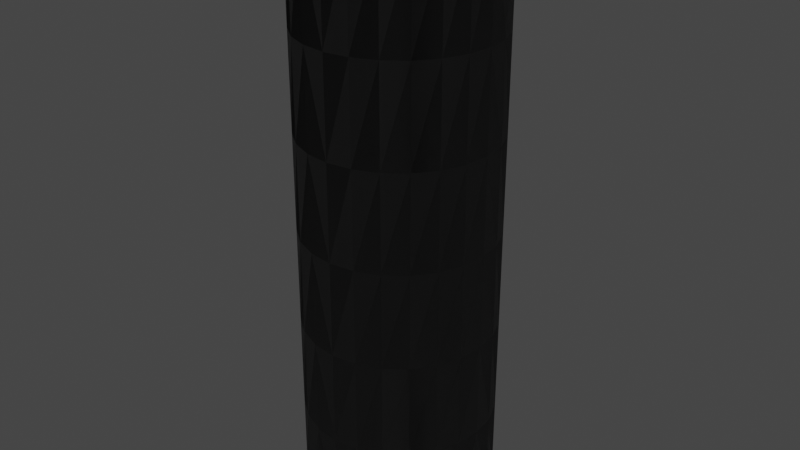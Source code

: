 # Source: TANK-3-0.blend  (saved by Blender 2.83.19; exported with 4.5.12 LTS)
import bpy
from mathutils import Matrix  # noqa: F401  (used for matrix-valued properties, if any)

bpy.ops.wm.read_factory_settings(use_empty=True)
scene = bpy.context.scene
scene.name = 'Scene'

# ---- collections
col_collection = bpy.data.collections.new('Collection'); scene.collection.children.link(col_collection)

# ---- images (referenced by path relative to the original .blend; pixels are not part of the script)
import os
ASSET_DIR = os.environ.get("B2B_ASSET_DIR", "")  # directory of the original .blend (textures are referenced by path, not embedded)
HERE = os.path.dirname(os.path.abspath(__file__))  # packed textures are extracted next to this script under _unpacked/

def load_image(name, relpath, width, height, colorspace="sRGB"):
    """Load a texture the original file referenced (path relative to the .blend, or extracted next to this script)."""
    p = next((c for c in (os.path.join(HERE, relpath), os.path.join(ASSET_DIR, relpath)) if relpath and os.path.exists(c)), "")
    if p:
        img = bpy.data.images.load(p, check_existing=True)
        img.name = name
    else:  # same state as the original file: an image datablock whose file is absent (Cycles renders it pink)
        img = bpy.data.images.new(name, width, height)
        img.source = "FILE"
        img.filepath = "//" + (relpath or name)
    img.colorspace_settings.name = colorspace
    return img
img_sc_tanks_sls_diff = load_image('SC-TANKS-SLS-DIFF', 'SC-TANKS-SLS-DIFF.dds', 1024, 1024, 'sRGB')
img_sc_tanks_sls_nrm = load_image('SC-TANKS-SLS-NRM', 'SC-TANKS-SLS-NRM.dds', 1024, 1024, 'Non-Color')

# ---- materials (node trees are filled in below, after node groups)
mat_sc_tank_mat = bpy.data.materials.new('SC-TANK-Mat')
mat_sc_tank_mat.use_transparent_shadow = False

# ---- node groups
ng_color4 = bpy.data.node_groups.new('Color4', 'ShaderNodeTree')
_s = ng_color4.interface.new_socket(name='Color', in_out='OUTPUT', socket_type='NodeSocketColor')
_s = ng_color4.interface.new_socket(name='Alpha', in_out='OUTPUT', socket_type='NodeSocketFloat')
_s = ng_color4.interface.new_socket(name='Color', in_out='INPUT', socket_type='NodeSocketColor')
_s = ng_color4.interface.new_socket(name='Alpha', in_out='INPUT', socket_type='NodeSocketFloat')
_s.min_value = 0.0
_s.max_value = 1.0
_N = ng_color4.nodes; _L = ng_color4.links
n0 = _N.new('NodeGroupInput'); n0.name = 'Group Input'; n0.location = (-403, 18)
n1 = _N.new('NodeGroupOutput'); n1.name = 'Group Output'; n1.location = (154, 24)
_L.new(n0.outputs[1], n1.inputs[1])
_L.new(n0.outputs[0], n1.inputs[0])
n1.is_active_output = True
ng_maincolor = bpy.data.node_groups.new('MainColor', 'ShaderNodeTree')
_s = ng_maincolor.interface.new_socket(name='Color', in_out='OUTPUT', socket_type='NodeSocketColor')
_s = ng_maincolor.interface.new_socket(name='Alpha', in_out='OUTPUT', socket_type='NodeSocketFloat')
_s = ng_maincolor.interface.new_socket(name='VColor', in_out='INPUT', socket_type='NodeSocketColor')
_s = ng_maincolor.interface.new_socket(name='VAlpha', in_out='INPUT', socket_type='NodeSocketFloat')
_s.min_value = -1e+04
_s.max_value = 1e+04
_s = ng_maincolor.interface.new_socket(name='CColor', in_out='INPUT', socket_type='NodeSocketColor')
_s = ng_maincolor.interface.new_socket(name='CAlpha', in_out='INPUT', socket_type='NodeSocketFloat')
_s.min_value = 0.0
_s.max_value = 1.0
_s = ng_maincolor.interface.new_socket(name='TColor', in_out='INPUT', socket_type='NodeSocketColor')
_s = ng_maincolor.interface.new_socket(name='TAlpha', in_out='INPUT', socket_type='NodeSocketFloat')
_s.min_value = 0.0
_s.max_value = 1.0
_N = ng_maincolor.nodes; _L = ng_maincolor.links
n0 = _N.new('NodeGroupInput'); n0.name = 'Group Input'; n0.location = (-284, 35)
n1 = _N.new('NodeGroupOutput'); n1.name = 'Group Output'; n1.location = (332, -19)
n2 = _N.new('ShaderNodeMix'); n2.name = 'VC*CC*TC'; n2.location = (127, -33)
n2.label = 'VC*CC*TC'
n2.hide = True
n2.data_type = 'RGBA'
n2.blend_type = 'MULTIPLY'
n2.inputs[0].default_value = 1.0
n3 = _N.new('ShaderNodeMix'); n3.name = 'VC*CC'; n3.location = (-44, 33)
n3.label = 'VC*CC'
n3.hide = True
n3.data_type = 'RGBA'
n3.blend_type = 'MULTIPLY'
n3.inputs[0].default_value = 1.0
n4 = _N.new('ShaderNodeMath'); n4.name = 'VA*CA'; n4.location = (-59, -19)
n4.label = 'VA*CA'
n4.hide = True
n4.operation = 'MULTIPLY'
n4.inputs[2].default_value = 0.0
n5 = _N.new('ShaderNodeMath'); n5.name = 'VA*CA*TA'; n5.location = (130, -79)
n5.label = 'VA*CA*TA'
n5.hide = True
n5.operation = 'MULTIPLY'
n5.inputs[2].default_value = 0.0
_L.new(n0.outputs[2], n3.inputs[7])
_L.new(n0.outputs[4], n2.inputs[7])
_L.new(n2.outputs[2], n1.inputs[0])
_L.new(n3.outputs[2], n2.inputs[6])
_L.new(n0.outputs[0], n3.inputs[6])
_L.new(n0.outputs[1], n4.inputs[0])
_L.new(n0.outputs[3], n4.inputs[1])
_L.new(n4.outputs[0], n5.inputs[0])
_L.new(n0.outputs[5], n5.inputs[1])
_L.new(n5.outputs[0], n1.inputs[1])
n1.is_active_output = True
ng_standardshader = bpy.data.node_groups.new('StandardShader', 'ShaderNodeTree')
_s = ng_standardshader.interface.new_socket(name='BSDF', in_out='OUTPUT', socket_type='NodeSocketShader')
_s = ng_standardshader.interface.new_socket(name='BaseColor', in_out='INPUT', socket_type='NodeSocketColor')
_s = ng_standardshader.interface.new_socket(name='Shininess', in_out='INPUT', socket_type='NodeSocketFloat')
_s.min_value = -1e+04
_s.max_value = 1e+04
_s = ng_standardshader.interface.new_socket(name='Gloss', in_out='INPUT', socket_type='NodeSocketFloat')
_s.min_value = -1e+04
_s.max_value = 1e+04
_s = ng_standardshader.interface.new_socket(name='Emission', in_out='INPUT', socket_type='NodeSocketColor')
_s = ng_standardshader.interface.new_socket(name='Alpha', in_out='INPUT', socket_type='NodeSocketFloat')
_s.min_value = 0.0
_s.max_value = 1.0
_s = ng_standardshader.interface.new_socket(name='NormalColor', in_out='INPUT', socket_type='NodeSocketColor')
_N = ng_standardshader.nodes; _L = ng_standardshader.links
n0 = _N.new('NodeGroupOutput'); n0.name = 'Group Output'; n0.location = (555, 248)
n1 = _N.new('NodeGroupInput'); n1.name = 'Group Input'; n1.location = (-444, 74)
n2 = _N.new('ShaderNodeNormalMap'); n2.name = 'Normal Map'; n2.location = (-96, -256)
n2.hide = True
n3 = _N.new('ShaderNodeBsdfPrincipled'); n3.name = 'Principled BSDF'; n3.location = (226, 256)
n3.distribution = 'GGX'
n3.subsurface_method = 'BURLEY'
n3.inputs[3].default_value = 1.45
n3.inputs[28].default_value = 1.0
n4 = _N.new('ShaderNodeMath'); n4.name = 'Roughness'; n4.location = (-4, -2)
n4.label = 'Roughness'
n4.hide = True
n4.operation = 'SQRT'
n4.inputs[2].default_value = 0.0
n5 = _N.new('ShaderNodeMath'); n5.name = 'SpecularConv'; n5.location = (-120, 39)
n5.label = 'SpecularConv'
n5.hide = True
n5.operation = 'SQRT'
n5.inputs[2].default_value = 0.0
n6 = _N.new('ShaderNodeMath'); n6.name = 'Gloss2Rough'; n6.location = (-176, -1)
n6.label = 'Gloss2Rough'
n6.hide = True
n6.operation = 'SUBTRACT'
n6.inputs[0].default_value = 1.0
n6.inputs[2].default_value = 0.0
_L.new(n3.outputs[0], n0.inputs[0])
_L.new(n5.outputs[0], n3.inputs[13])
_L.new(n1.outputs[3], n3.inputs[27])
_L.new(n4.outputs[0], n3.inputs[2])
_L.new(n1.outputs[0], n3.inputs[0])
_L.new(n1.outputs[4], n3.inputs[4])
_L.new(n2.outputs[0], n3.inputs[5])
_L.new(n1.outputs[1], n5.inputs[0])
_L.new(n1.outputs[5], n2.inputs[1])
_L.new(n6.outputs[0], n4.inputs[0])
_L.new(n1.outputs[2], n6.inputs[1])
n0.is_active_output = True
ng_dxtnormal = bpy.data.node_groups.new('dxtNormal', 'ShaderNodeTree')
_s = ng_dxtnormal.interface.new_socket(name='Color', in_out='OUTPUT', socket_type='NodeSocketColor')
_s = ng_dxtnormal.interface.new_socket(name='RGB', in_out='INPUT', socket_type='NodeSocketColor')
_s = ng_dxtnormal.interface.new_socket(name='Alpha', in_out='INPUT', socket_type='NodeSocketFloat')
_s.min_value = -1e+04
_s.max_value = 1e+04
_N = ng_dxtnormal.nodes; _L = ng_dxtnormal.links
n0 = _N.new('NodeReroute'); n0.name = 'Reroute'; n0.location = (396, 44)
n0.width = 100
n0.socket_idname = 'NodeSocketFloat'
n1 = _N.new('NodeReroute'); n1.name = 'Reroute.002'; n1.location = (378, 56)
n1.width = 100
n1.socket_idname = 'NodeSocketFloat'
n2 = _N.new('NodeReroute'); n2.name = 'Reroute.001'; n2.location = (376, 13)
n2.width = 100
n2.socket_idname = 'NodeSocketFloat'
n3 = _N.new('NodeGroupInput'); n3.name = 'dxtNormalInput'; n3.location = (36, 79)
n3.label = 'dxtNormalInput'
n4 = _N.new('NodeGroupOutput'); n4.name = 'dxtNormalOutput'; n4.location = (1779, 73)
n4.label = 'dxtNormalOutput'
n5 = _N.new('ShaderNodeSeparateColor'); n5.name = 'dxtNormal.separateRGB'; n5.location = (215, 54)
n5.label = 'separateRGB'
n5.width = 125
n5.hide = True
n6 = _N.new('ShaderNodeVectorMath'); n6.name = 'mul2'; n6.location = (611, 34)
n6.label = '*2'
n6.hide = True
n6.operation = 'SCALE'
n6.inputs[3].default_value = 2.0
n7 = _N.new('ShaderNodeCombineXYZ'); n7.name = 'Combine XYZ'; n7.location = (446, 34)
n7.hide = True
n8 = _N.new('ShaderNodeVectorMath'); n8.name = 'xy_dot_xy'; n8.location = (941, 34)
n8.label = 'xy . xy'
n8.hide = True
n8.operation = 'DOT_PRODUCT'
n9 = _N.new('ShaderNodeMath'); n9.name = 'subXY'; n9.location = (1106, 34)
n9.label = 'Z^2'
n9.hide = True
n9.operation = 'SUBTRACT'
n9.use_clamp = True
n9.inputs[0].default_value = 1.0
n9.inputs[2].default_value = 0.0
n10 = _N.new('ShaderNodeMath'); n10.name = 'sqrtZ2'; n10.location = (1271, 34)
n10.label = 'Z = sqrt(1-X^2-Y^2)'
n10.hide = True
n10.operation = 'SQRT'
n10.inputs[2].default_value = 0.0
n11 = _N.new('ShaderNodeCombineColor'); n11.name = 'Combine RGB'; n11.location = (1593, 53)
n11.hide = True
n12 = _N.new('ShaderNodeMath'); n12.name = 'zToBlue'; n12.location = (1436, 34)
n12.label = 'Z to Blue'
n12.hide = True
n12.operation = 'MULTIPLY_ADD'
n13 = _N.new('ShaderNodeVectorMath'); n13.name = 'sub1'; n13.location = (776, 34)
n13.label = '-1'
n13.hide = True
n13.operation = 'SUBTRACT'
n13.inputs[1].default_value = (1.0, 1.0, 0.0)
_L.new(n3.outputs[0], n5.inputs[0])
_L.new(n5.outputs[1], n0.inputs[0])
_L.new(n3.outputs[1], n2.inputs[0])
_L.new(n2.outputs[0], n1.inputs[0])
_L.new(n1.outputs[0], n11.inputs[0])
_L.new(n11.outputs[0], n4.inputs[0])
_L.new(n7.outputs[0], n6.inputs[0])
_L.new(n6.outputs[0], n13.inputs[0])
_L.new(n9.outputs[0], n10.inputs[0])
_L.new(n10.outputs[0], n12.inputs[0])
_L.new(n12.outputs[0], n11.inputs[2])
_L.new(n0.outputs[0], n7.inputs[1])
_L.new(n2.outputs[0], n7.inputs[0])
_L.new(n0.outputs[0], n11.inputs[1])
_L.new(n13.outputs[0], n8.inputs[0])
_L.new(n13.outputs[0], n8.inputs[1])
_L.new(n8.outputs[1], n9.inputs[1])
n4.is_active_output = True
ng_auto_smooth = bpy.data.node_groups.new('Auto Smooth', 'GeometryNodeTree')
_s = ng_auto_smooth.interface.new_socket(name='Geometry', in_out='OUTPUT', socket_type='NodeSocketGeometry')
_s = ng_auto_smooth.interface.new_socket(name='Geometry', in_out='INPUT', socket_type='NodeSocketGeometry')
_s = ng_auto_smooth.interface.new_socket(name='Angle', in_out='INPUT', socket_type='NodeSocketFloat')
_s.subtype = 'ANGLE'
_s.min_value = 0.0
_s.max_value = 3.142
ng_auto_smooth.is_modifier = True
_N = ng_auto_smooth.nodes; _L = ng_auto_smooth.links
n0 = _N.new('NodeGroupOutput'); n0.name = 'Group Output'; n0.location = (480, -100)
n1 = _N.new('NodeGroupInput'); n1.name = 'Group Input'; n1.location = (-420, -300)
n2 = _N.new('NodeGroupInput'); n2.name = 'Group Input.001'; n2.location = (-60, -100)
n3 = _N.new('GeometryNodeSetShadeSmooth'); n3.name = 'Set Shade Smooth'; n3.location = (120, -100)
n3.domain = 'EDGE'
n4 = _N.new('GeometryNodeSetShadeSmooth'); n4.name = 'Set Shade Smooth.001'; n4.location = (300, -100)
n5 = _N.new('GeometryNodeInputMeshEdgeAngle'); n5.name = 'Edge Angle'; n5.location = (-420, -220)
n6 = _N.new('GeometryNodeInputEdgeSmooth'); n6.name = 'Is Edge Smooth'; n6.location = (-60, -160)
n7 = _N.new('GeometryNodeInputShadeSmooth'); n7.name = 'Is Face Smooth'; n7.location = (-240, -340)
n8 = _N.new('FunctionNodeBooleanMath'); n8.name = 'Boolean Math'; n8.location = (-60, -220)
n9 = _N.new('FunctionNodeCompare'); n9.name = 'Compare'; n9.location = (-240, -180)
n9.operation = 'LESS_EQUAL'
_L.new(n5.outputs[0], n9.inputs[0])
_L.new(n4.outputs[0], n0.inputs[0])
_L.new(n1.outputs[1], n9.inputs[1])
_L.new(n9.outputs[0], n8.inputs[0])
_L.new(n7.outputs[0], n8.inputs[1])
_L.new(n2.outputs[0], n3.inputs[0])
_L.new(n6.outputs[0], n3.inputs[1])
_L.new(n3.outputs[0], n4.inputs[0])
_L.new(n8.outputs[0], n3.inputs[2])
n0.is_active_output = True

# ---- material node trees
mat_sc_tank_mat.use_nodes = True; mat_sc_tank_mat.node_tree.nodes.clear()
_N = mat_sc_tank_mat.node_tree.nodes; _L = mat_sc_tank_mat.node_tree.links
n0 = _N.new('ShaderNodeVertexColor'); n0.name = 'Vertex Color'; n0.location = (-88, -138)
n0.hide = True
n1 = _N.new('ShaderNodeTexImage'); n1.name = '_MainTex'; n1.location = (-200, -238)
n1.label = '_MainTex'
n1.hide = True
n1.image = img_sc_tanks_sls_diff
n2 = _N.new('ShaderNodeTexImage'); n2.name = '_BumpMap'; n2.location = (-188, -311)
n2.label = '_BumpMap'
n2.hide = True
n2.image = img_sc_tanks_sls_nrm
n3 = _N.new('ShaderNodeUVMap'); n3.name = 'UV Map'; n3.location = (-398, -256)
n4 = _N.new('ShaderNodeOutputMaterial'); n4.name = 'Material Output'; n4.location = (730, -26)
n5 = _N.new('ShaderNodeGroup'); n5.name = '_Color'; n5.location = (-87, -190)
n5.label = '_Color'
n5.hide = True
n5.node_tree = ng_color4
n5.inputs[0].default_value = (1.0, 1.0, 1.0, 1.0)
n5.inputs[1].default_value = 1.0
n6 = _N.new('ShaderNodeGroup'); n6.name = 'MainColor'; n6.location = (104, -41)
n6.node_tree = ng_maincolor
n7 = _N.new('ShaderNodeGroup'); n7.name = 'StandardShader'; n7.location = (489, -47)
n7.node_tree = ng_standardshader
n7.inputs[3].default_value = (0.0, 0.0, 0.0, 1.0)
n8 = _N.new('ShaderNodeValue'); n8.name = '_Shininess'; n8.location = (289, -30)
n8.label = '_Shininess'
n8.hide = True
n8.outputs[0].default_value = 0.4
n9 = _N.new('ShaderNodeGroup'); n9.name = 'dxtNormal'; n9.location = (104, -318)
n9.hide = True
n9.node_tree = ng_dxtnormal
n10 = _N.new('ShaderNodeValue'); n10.name = '_Opacity'; n10.location = (277, -211)
n10.label = '_Opacity'
n10.hide = True
n10.outputs[0].default_value = 1.0
_L.new(n2.outputs[0], n9.inputs[0])
_L.new(n2.outputs[1], n9.inputs[1])
_L.new(n5.outputs[0], n6.inputs[2])
_L.new(n5.outputs[1], n6.inputs[3])
_L.new(n6.outputs[0], n7.inputs[0])
_L.new(n6.outputs[1], n7.inputs[2])
_L.new(n3.outputs[0], n1.inputs[0])
_L.new(n1.outputs[0], n6.inputs[4])
_L.new(n1.outputs[1], n6.inputs[5])
_L.new(n7.outputs[0], n4.inputs[0])
_L.new(n3.outputs[0], n2.inputs[0])
_L.new(n9.outputs[0], n7.inputs[5])
_L.new(n0.outputs[0], n6.inputs[0])
_L.new(n0.outputs[1], n6.inputs[1])
_L.new(n10.outputs[0], n7.inputs[4])
_L.new(n8.outputs[0], n7.inputs[1])
n4.is_active_output = True

# ---- world
world_world = bpy.data.worlds.new('World'); scene.world = world_world
world_world.use_nodes = True; world_world.node_tree.nodes.clear()
_N = world_world.node_tree.nodes; _L = world_world.node_tree.links
n0 = _N.new('ShaderNodeOutputWorld'); n0.name = 'World Output'; n0.location = (300, 300)
n1 = _N.new('ShaderNodeBackground'); n1.name = 'Background'; n1.location = (10, 300)
n1.inputs[0].default_value = (0.05088, 0.05088, 0.05088, 1.0)
_L.new(n1.outputs[0], n0.inputs[0])
n0.is_active_output = True
world_world.color = (0.05088, 0.05088, 0.05088)
world_world.use_sun_shadow = False
world_world.sun_shadow_jitter_overblur = 0.0

# ---- meshes
me_tank_3_0 = bpy.data.meshes.new('TANK-3-0')
me_tank_3_0.from_pydata([(-1.25, -2.165, -7.5), (-0.6471, -2.415, -5.0), (-0.6471, -2.415, -7.5), (-1.25, -2.165, -5.0), (-1.768, -1.768, -7.5), (-1.768, -1.768, -5.0), (-2.165, -1.25, -5.0), (-2.165, -1.25, -7.5), (-2.415, -0.647, -5.0), (-2.415, -0.647, -7.5), (-1.232e-06, -2.5, -7.5), (-2.5, 9.629e-07, -7.5), (-2.5, 6.27e-07, -5.0), (-2.415, 0.647, -7.5), (-2.415, 0.647, -5.0), (-2.165, 1.25, -7.5), (-2.165, 1.25, -5.0), (-1.768, 1.768, -7.5), (-1.768, 1.768, -5.0), (-1.25, 2.165, -7.5), (-1.25, 2.165, -5.0), (-0.647, 2.415, -7.5), (-0.647, 2.415, -5.0), (-2.78e-07, 2.5, -7.5), (2.415, -0.647, -7.5), (2.5, 1.124e-06, -5.0), (2.5, 9.281e-09, -7.5), (2.415, -0.647, -5.0), (2.165, -1.25, -7.5), (2.165, -1.25, -5.0), (1.768, -1.768, -7.5), (1.768, -1.768, -5.0), (1.25, -2.165, -7.5), (1.25, -2.165, -5.0), (0.647, -2.415, -7.5), (0.647, -2.415, -5.0), (-7.549e-07, -2.5, -5.0), (-1.232e-06, -2.5, -7.5), (2.415, 0.647, -7.5), (2.165, 1.25, -7.5), (2.165, 1.25, -5.0), (1.768, 1.768, -7.5), (1.768, 1.768, -5.0), (1.25, 2.165, -5.0), (1.25, 2.165, -7.5), (0.647, 2.415, -5.0), (0.647, 2.415, -7.5), (-2.78e-07, 2.5, -7.5), (-0.6471, -2.415, -2.5), (-1.25, -2.165, -2.5), (-1.768, -1.768, -2.5), (-2.165, -1.25, -2.5), (-2.415, -0.647, -2.5), (-7.549e-07, -2.5, -2.5), (-2.5, 6.27e-07, -2.5), (-2.415, 0.647, -2.5), (-2.165, 1.25, -2.5), (-1.768, 1.768, -2.5), (-1.25, 2.165, -2.5), (-0.647, 2.415, -2.5), (-2.78e-07, 2.5, -5.0), (2.5, 1.124e-06, -2.5), (2.415, -0.647, -2.5), (2.165, -1.25, -2.5), (1.768, -1.768, -2.5), (1.25, -2.165, -2.5), (0.647, -2.415, -2.5), (2.415, 0.647, -5.0), (2.165, 1.25, -2.5), (1.768, 1.768, -2.5), (1.25, 2.165, -2.5), (0.647, 2.415, -2.5), (-0.6471, -2.415, -3.338e-06), (-1.25, -2.165, -2.861e-06), (-1.768, -1.768, -2.861e-06), (-2.165, -1.25, -2.861e-06), (-2.415, -0.647, -2.861e-06), (-2.5, 6.27e-07, -2.861e-06), (-2.415, 0.647, -2.384e-06), (-2.165, 1.25, -2.384e-06), (-1.768, 1.768, -2.384e-06), (-1.25, 2.165, -2.384e-06), (-0.647, 2.415, -2.384e-06), (-2.78e-07, 2.5, -2.5), (2.5, 1.124e-06, -2.861e-06), (2.415, -0.647, -2.861e-06), (2.165, -1.25, -2.861e-06), (1.768, -1.768, -2.861e-06), (1.25, -2.165, -2.861e-06), (0.647, -2.415, -3.338e-06), (-7.549e-07, -2.5, -3.338e-06), (2.415, 0.647, -2.5), (2.165, 1.25, -2.384e-06), (1.768, 1.768, -2.384e-06), (1.25, 2.165, -2.384e-06), (0.647, 2.415, -2.384e-06), (-0.6471, -2.415, 2.5), (-1.25, -2.165, 2.5), (-1.768, -1.768, 2.5), (-2.165, -1.25, 2.5), (-2.415, -0.647, 2.5), (-7.549e-07, -2.5, 2.5), (-2.5, 6.27e-07, 2.5), (-2.415, 0.647, 2.5), (-2.165, 1.25, 2.5), (-1.768, 1.768, 2.5), (-1.25, 2.165, 2.5), (-0.647, 2.415, 2.5), (-2.78e-07, 2.5, 0.0), (2.5, 1.124e-06, 2.5), (2.415, -0.647, 2.5), (2.165, -1.25, 2.5), (1.768, -1.768, 2.5), (1.25, -2.165, 2.5), (0.647, -2.415, 2.5), (2.415, 0.647, -4.768e-07), (2.165, 1.25, 2.5), (1.768, 1.768, 2.5), (1.25, 2.165, 2.5), (0.647, 2.415, 2.5), (-0.6471, -2.415, 5.0), (-1.25, -2.165, 5.0), (-1.768, -1.768, 5.0), (-2.165, -1.25, 5.0), (-2.415, -0.647, 5.0), (-2.5, 6.27e-07, 5.0), (-2.415, 0.647, 5.0), (-2.165, 1.25, 5.0), (-1.768, 1.768, 5.0), (-1.25, 2.165, 5.0), (-0.647, 2.415, 5.0), (-2.78e-07, 2.5, 2.5), (2.5, 1.124e-06, 5.0), (2.415, -0.647, 5.0), (2.165, -1.25, 5.0), (1.768, -1.768, 5.0), (1.25, -2.165, 5.0), (0.647, -2.415, 5.0), (-7.549e-07, -2.5, 5.0), (2.415, 0.647, 2.5), (2.165, 1.25, 5.0), (1.768, 1.768, 5.0), (1.25, 2.165, 5.0), (0.647, 2.415, 5.0), (-0.6471, -2.415, 7.5), (-1.25, -2.165, 7.5), (-1.768, -1.768, 7.5), (-2.165, -1.25, 7.5), (-2.415, -0.647, 7.5), (-7.549e-07, -2.5, 7.5), (-2.5, 6.27e-07, 7.5), (-2.415, 0.647, 7.5), (-2.165, 1.25, 7.5), (-1.768, 1.768, 7.5), (-1.25, 2.165, 7.5), (-0.647, 2.415, 7.5), (1.988e-07, 2.5, 7.5), (-2.78e-07, 2.5, 5.0), (2.5, 1.124e-06, 7.5), (2.415, -0.647, 7.5), (2.165, -1.25, 7.5), (1.768, -1.768, 7.5), (1.25, -2.165, 7.5), (0.647, -2.415, 7.5), (-7.549e-07, -2.5, 7.5), (2.415, 0.647, 7.5), (2.415, 0.647, 5.0), (2.165, 1.25, 7.5), (1.768, 1.768, 7.5), (1.25, 2.165, 7.5), (0.647, 2.415, 7.5), (1.988e-07, 2.5, 7.5)], [], [(47, 60, 45, 46), (46, 45, 43, 44), (37, 34, 35, 36), (16, 18, 17, 15), (39, 40, 67, 38), (14, 16, 15, 13), (18, 20, 19, 17), (20, 22, 21, 19), (44, 43, 42, 41), (8, 12, 11, 9), (23, 21, 22, 60), (3, 5, 4, 0), (38, 67, 25, 26), (29, 31, 30, 28), (25, 27, 24, 26), (33, 35, 34, 32), (27, 29, 28, 24), (31, 33, 32, 30), (41, 42, 40, 39), (7, 4, 5, 6), (12, 14, 13, 11), (1, 3, 0, 2), (10, 36, 1, 2), (9, 7, 6, 8), (60, 83, 71, 45), (45, 71, 70, 43), (36, 35, 66, 53), (56, 57, 18, 16), (40, 68, 91, 67), (55, 56, 16, 14), (57, 58, 20, 18), (58, 59, 22, 20), (43, 70, 69, 42), (52, 54, 12, 8), (60, 22, 59, 83), (49, 50, 5, 3), (67, 91, 61, 25), (63, 64, 31, 29), (61, 62, 27, 25), (65, 66, 35, 33), (62, 63, 29, 27), (64, 65, 33, 31), (42, 69, 68, 40), (6, 5, 50, 51), (54, 55, 14, 12), (48, 49, 3, 1), (36, 53, 48, 1), (8, 6, 51, 52), (83, 108, 95, 71), (71, 95, 94, 70), (53, 66, 89, 90), (79, 80, 57, 56), (68, 92, 115, 91), (78, 79, 56, 55), (80, 81, 58, 57), (81, 82, 59, 58), (70, 94, 93, 69), (76, 77, 54, 52), (83, 59, 82, 108), (73, 74, 50, 49), (91, 115, 84, 61), (86, 87, 64, 63), (84, 85, 62, 61), (88, 89, 66, 65), (85, 86, 63, 62), (87, 88, 65, 64), (69, 93, 92, 68), (51, 50, 74, 75), (77, 78, 55, 54), (72, 73, 49, 48), (53, 90, 72, 48), (52, 51, 75, 76), (108, 131, 119, 95), (95, 119, 118, 94), (90, 89, 114, 101), (104, 105, 80, 79), (92, 116, 139, 115), (103, 104, 79, 78), (105, 106, 81, 80), (106, 107, 82, 81), (94, 118, 117, 93), (100, 102, 77, 76), (108, 82, 107, 131), (97, 98, 74, 73), (115, 139, 109, 84), (111, 112, 87, 86), (109, 110, 85, 84), (113, 114, 89, 88), (110, 111, 86, 85), (112, 113, 88, 87), (93, 117, 116, 92), (75, 74, 98, 99), (102, 103, 78, 77), (96, 97, 73, 72), (90, 101, 96, 72), (76, 75, 99, 100), (131, 157, 143, 119), (119, 143, 142, 118), (101, 114, 137, 138), (127, 128, 105, 104), (116, 140, 166, 139), (126, 127, 104, 103), (128, 129, 106, 105), (129, 130, 107, 106), (118, 142, 141, 117), (124, 125, 102, 100), (131, 107, 130, 157), (121, 122, 98, 97), (139, 166, 132, 109), (134, 135, 112, 111), (132, 133, 110, 109), (136, 137, 114, 113), (133, 134, 111, 110), (135, 136, 113, 112), (117, 141, 140, 116), (99, 98, 122, 123), (125, 126, 103, 102), (120, 121, 97, 96), (101, 138, 120, 96), (100, 99, 123, 124), (157, 171, 170, 143), (143, 170, 169, 142), (138, 137, 163, 164), (152, 153, 128, 127), (140, 167, 165, 166), (151, 152, 127, 126), (153, 154, 129, 128), (154, 155, 130, 129), (142, 169, 168, 141), (148, 150, 125, 124), (157, 130, 155, 156), (145, 146, 122, 121), (166, 165, 158, 132), (160, 161, 135, 134), (158, 159, 133, 132), (162, 163, 137, 136), (159, 160, 134, 133), (161, 162, 136, 135), (141, 168, 167, 140), (123, 122, 146, 147), (150, 151, 126, 125), (144, 145, 121, 120), (138, 149, 144, 120), (124, 123, 147, 148)])
me_tank_3_0.polygons.foreach_set('use_smooth', [True] * 144)
_uv = me_tank_3_0.uv_layers.new(name='UV')
_uv.uv.foreach_set('vector', [0.248, 0.01953, 0.248, 0.2026, 0.2275, 0.2026, 0.2275, 0.01953, 0.2275, 0.01953, 0.2275, 0.2026, 0.207, 0.2026, 0.207, 0.01953, 0.001953, 0.01954, 0.02246, 0.01953, 0.02246, 0.2026, 0.001954, 0.2026, 0.08399, 0.2026, 0.06348, 0.2026, 0.06348, 0.01953, 0.08398, 0.01953, 0.166, 0.01953, 0.166, 0.2026, 0.1455, 0.2026, 0.1455, 0.01953, 0.1045, 0.2026, 0.08399, 0.2026, 0.08398, 0.01953, 0.1045, 0.01953, 0.06348, 0.2026, 0.04297, 0.2026, 0.04297, 0.01953, 0.06348, 0.01953, 0.04297, 0.2026, 0.02246, 0.2026, 0.02246, 0.01953, 0.04297, 0.01953, 0.207, 0.01953, 0.207, 0.2026, 0.1865, 0.2026, 0.1865, 0.01953, 0.1455, 0.2026, 0.125, 0.2026, 0.125, 0.01953, 0.1455, 0.01953, 0.001953, 0.01954, 0.02246, 0.01953, 0.02246, 0.2026, 0.001954, 0.2026, 0.207, 0.2026, 0.1865, 0.2026, 0.1865, 0.01953, 0.207, 0.01953, 0.1455, 0.01953, 0.1455, 0.2026, 0.125, 0.2026, 0.125, 0.01953, 0.08399, 0.2026, 0.06348, 0.2026, 0.06348, 0.01953, 0.08398, 0.01953, 0.125, 0.2026, 0.1045, 0.2026, 0.1045, 0.01953, 0.125, 0.01953, 0.04297, 0.2026, 0.02246, 0.2026, 0.02246, 0.01953, 0.04297, 0.01953, 0.1045, 0.2026, 0.08399, 0.2026, 0.08398, 0.01953, 0.1045, 0.01953, 0.06348, 0.2026, 0.04297, 0.2026, 0.04297, 0.01953, 0.06348, 0.01953, 0.1865, 0.01953, 0.1865, 0.2026, 0.166, 0.2026, 0.166, 0.01953, 0.166, 0.01953, 0.1865, 0.01953, 0.1865, 0.2026, 0.166, 0.2026, 0.125, 0.2026, 0.1045, 0.2026, 0.1045, 0.01953, 0.125, 0.01953, 0.2275, 0.2026, 0.207, 0.2026, 0.207, 0.01953, 0.2275, 0.01953, 0.248, 0.01953, 0.248, 0.2026, 0.2275, 0.2026, 0.2275, 0.01953, 0.1455, 0.01953, 0.166, 0.01953, 0.166, 0.2026, 0.1455, 0.2026, 0.248, 0.2026, 0.248, 0.3857, 0.2275, 0.3857, 0.2275, 0.2026, 0.2275, 0.2026, 0.2275, 0.3857, 0.207, 0.3857, 0.207, 0.2026, 0.001953, 0.2026, 0.02246, 0.2026, 0.02246, 0.3857, 0.001954, 0.3857, 0.08399, 0.3857, 0.06348, 0.3857, 0.06348, 0.2026, 0.08398, 0.2026, 0.166, 0.2026, 0.166, 0.3857, 0.1455, 0.3857, 0.1455, 0.2026, 0.1045, 0.3857, 0.08399, 0.3857, 0.08398, 0.2026, 0.1045, 0.2026, 0.06348, 0.3857, 0.04297, 0.3857, 0.04297, 0.2026, 0.06348, 0.2026, 0.04297, 0.3857, 0.02246, 0.3857, 0.02246, 0.2026, 0.04297, 0.2026, 0.207, 0.2026, 0.207, 0.3857, 0.1865, 0.3857, 0.1865, 0.2026, 0.1455, 0.3857, 0.125, 0.3857, 0.125, 0.2026, 0.1455, 0.2026, 0.001953, 0.2026, 0.02246, 0.2026, 0.02246, 0.3857, 0.001954, 0.3857, 0.207, 0.3857, 0.1865, 0.3857, 0.1865, 0.2026, 0.207, 0.2026, 0.1455, 0.2026, 0.1455, 0.3857, 0.125, 0.3857, 0.125, 0.2026, 0.08399, 0.3857, 0.06348, 0.3857, 0.06348, 0.2026, 0.08398, 0.2026, 0.125, 0.3857, 0.1045, 0.3857, 0.1045, 0.2026, 0.125, 0.2026, 0.04297, 0.3857, 0.02246, 0.3857, 0.02246, 0.2026, 0.04297, 0.2026, 0.1045, 0.3857, 0.08399, 0.3857, 0.08398, 0.2026, 0.1045, 0.2026, 0.06348, 0.3857, 0.04297, 0.3857, 0.04297, 0.2026, 0.06348, 0.2026, 0.1865, 0.2026, 0.1865, 0.3857, 0.166, 0.3857, 0.166, 0.2026, 0.166, 0.2026, 0.1865, 0.2026, 0.1865, 0.3857, 0.166, 0.3857, 0.125, 0.3857, 0.1045, 0.3857, 0.1045, 0.2026, 0.125, 0.2026, 0.2275, 0.3857, 0.207, 0.3857, 0.207, 0.2026, 0.2275, 0.2026, 0.248, 0.2026, 0.248, 0.3857, 0.2275, 0.3857, 0.2275, 0.2026, 0.1455, 0.2026, 0.166, 0.2026, 0.166, 0.3857, 0.1455, 0.3857, 0.248, 0.3857, 0.248, 0.5687, 0.2275, 0.5687, 0.2275, 0.3857, 0.2275, 0.3857, 0.2275, 0.5687, 0.207, 0.5687, 0.207, 0.3857, 0.001953, 0.3857, 0.02246, 0.3857, 0.02246, 0.5687, 0.001954, 0.5687, 0.08399, 0.5687, 0.06348, 0.5687, 0.06348, 0.3857, 0.08398, 0.3857, 0.166, 0.3857, 0.166, 0.5687, 0.1455, 0.5687, 0.1455, 0.3857, 0.1045, 0.5687, 0.08399, 0.5687, 0.08398, 0.3857, 0.1045, 0.3857, 0.06348, 0.5687, 0.04297, 0.5687, 0.04297, 0.3857, 0.06348, 0.3857, 0.04297, 0.5687, 0.02246, 0.5687, 0.02246, 0.3857, 0.04297, 0.3857, 0.207, 0.3857, 0.207, 0.5687, 0.1865, 0.5687, 0.1865, 0.3857, 0.1455, 0.5687, 0.125, 0.5687, 0.125, 0.3857, 0.1455, 0.3857, 0.001953, 0.3857, 0.02246, 0.3857, 0.02246, 0.5687, 0.001954, 0.5687, 0.207, 0.5687, 0.1865, 0.5687, 0.1865, 0.3857, 0.207, 0.3857, 0.1455, 0.3857, 0.1455, 0.5687, 0.125, 0.5687, 0.125, 0.3857, 0.08399, 0.5687, 0.06348, 0.5687, 0.06348, 0.3857, 0.08398, 0.3857, 0.125, 0.5687, 0.1045, 0.5687, 0.1045, 0.3857, 0.125, 0.3857, 0.04297, 0.5687, 0.02246, 0.5687, 0.02246, 0.3857, 0.04297, 0.3857, 0.1045, 0.5687, 0.08399, 0.5687, 0.08398, 0.3857, 0.1045, 0.3857, 0.06348, 0.5687, 0.04297, 0.5687, 0.04297, 0.3857, 0.06348, 0.3857, 0.1865, 0.3857, 0.1865, 0.5687, 0.166, 0.5687, 0.166, 0.3857, 0.166, 0.3857, 0.1865, 0.3857, 0.1865, 0.5687, 0.166, 0.5687, 0.125, 0.5687, 0.1045, 0.5687, 0.1045, 0.3857, 0.125, 0.3857, 0.2275, 0.5687, 0.207, 0.5687, 0.207, 0.3857, 0.2275, 0.3857, 0.248, 0.3857, 0.248, 0.5687, 0.2275, 0.5687, 0.2275, 0.3857, 0.1455, 0.3857, 0.166, 0.3857, 0.166, 0.5687, 0.1455, 0.5687, 0.248, 0.5687, 0.248, 0.7518, 0.2275, 0.7518, 0.2275, 0.5687, 0.2275, 0.5687, 0.2275, 0.7518, 0.207, 0.7518, 0.207, 0.5687, 0.001953, 0.5687, 0.02246, 0.5687, 0.02246, 0.7518, 0.001954, 0.7518, 0.08399, 0.7518, 0.06348, 0.7518, 0.06348, 0.5687, 0.08398, 0.5687, 0.166, 0.5687, 0.166, 0.7518, 0.1455, 0.7518, 0.1455, 0.5687, 0.1045, 0.7518, 0.08399, 0.7518, 0.08398, 0.5687, 0.1045, 0.5687, 0.06348, 0.7518, 0.04297, 0.7518, 0.04297, 0.5687, 0.06348, 0.5687, 0.04297, 0.7518, 0.02246, 0.7518, 0.02246, 0.5687, 0.04297, 0.5687, 0.207, 0.5687, 0.207, 0.7518, 0.1865, 0.7518, 0.1865, 0.5687, 0.1455, 0.7518, 0.125, 0.7518, 0.125, 0.5687, 0.1455, 0.5687, 0.001953, 0.5687, 0.02246, 0.5687, 0.02246, 0.7518, 0.001954, 0.7518, 0.207, 0.7518, 0.1865, 0.7518, 0.1865, 0.5687, 0.207, 0.5687, 0.1455, 0.5687, 0.1455, 0.7518, 0.125, 0.7518, 0.125, 0.5687, 0.08399, 0.7518, 0.06348, 0.7518, 0.06348, 0.5687, 0.08398, 0.5687, 0.125, 0.7518, 0.1045, 0.7518, 0.1045, 0.5687, 0.125, 0.5687, 0.04297, 0.7518, 0.02246, 0.7518, 0.02246, 0.5687, 0.04297, 0.5687, 0.1045, 0.7518, 0.08399, 0.7518, 0.08398, 0.5687, 0.1045, 0.5687, 0.06348, 0.7518, 0.04297, 0.7518, 0.04297, 0.5687, 0.06348, 0.5687, 0.1865, 0.5687, 0.1865, 0.7518, 0.166, 0.7518, 0.166, 0.5687, 0.166, 0.5687, 0.1865, 0.5687, 0.1865, 0.7518, 0.166, 0.7518, 0.125, 0.7518, 0.1045, 0.7518, 0.1045, 0.5687, 0.125, 0.5687, 0.2275, 0.7518, 0.207, 0.7518, 0.207, 0.5687, 0.2275, 0.5687, 0.248, 0.5687, 0.248, 0.7518, 0.2275, 0.7518, 0.2275, 0.5687, 0.1455, 0.5687, 0.166, 0.5687, 0.166, 0.7518, 0.1455, 0.7518, 0.5143, 0.01952, 0.5143, 0.2026, 0.4938, 0.2026, 0.4938, 0.01952, 0.4938, 0.01952, 0.4938, 0.2026, 0.4733, 0.2026, 0.4733, 0.01952, 0.2682, 0.01953, 0.2887, 0.01953, 0.2887, 0.2026, 0.2682, 0.2026, 0.3503, 0.2026, 0.3298, 0.2026, 0.3298, 0.01952, 0.3503, 0.01952, 0.4323, 0.01952, 0.4323, 0.2026, 0.4118, 0.2026, 0.4118, 0.01952, 0.3708, 0.2026, 0.3503, 0.2026, 0.3503, 0.01952, 0.3708, 0.01952, 0.3298, 0.2026, 0.3093, 0.2026, 0.3093, 0.01953, 0.3298, 0.01952, 0.3093, 0.2026, 0.2887, 0.2026, 0.2887, 0.01953, 0.3093, 0.01953, 0.4733, 0.01952, 0.4733, 0.2026, 0.4528, 0.2026, 0.4528, 0.01952, 0.4118, 0.2026, 0.3913, 0.2026, 0.3913, 0.01952, 0.4118, 0.01952, 0.2682, 0.01953, 0.2887, 0.01953, 0.2887, 0.2026, 0.2682, 0.2026, 0.4733, 0.2026, 0.4528, 0.2026, 0.4528, 0.01952, 0.4733, 0.01952, 0.4118, 0.01952, 0.4118, 0.2026, 0.3913, 0.2026, 0.3913, 0.01952, 0.3503, 0.2026, 0.3298, 0.2026, 0.3298, 0.01952, 0.3503, 0.01952, 0.3913, 0.2026, 0.3708, 0.2026, 0.3708, 0.01952, 0.3913, 0.01952, 0.3093, 0.2026, 0.2887, 0.2026, 0.2887, 0.01953, 0.3093, 0.01953, 0.3708, 0.2026, 0.3503, 0.2026, 0.3503, 0.01952, 0.3708, 0.01952, 0.3298, 0.2026, 0.3093, 0.2026, 0.3093, 0.01953, 0.3298, 0.01952, 0.4528, 0.01952, 0.4528, 0.2026, 0.4323, 0.2026, 0.4323, 0.01952, 0.4323, 0.01952, 0.4528, 0.01952, 0.4528, 0.2026, 0.4323, 0.2026, 0.3913, 0.2026, 0.3708, 0.2026, 0.3708, 0.01952, 0.3913, 0.01952, 0.4938, 0.2026, 0.4733, 0.2026, 0.4733, 0.01952, 0.4938, 0.01952, 0.5143, 0.01952, 0.5143, 0.2026, 0.4938, 0.2026, 0.4938, 0.01952, 0.4118, 0.01952, 0.4323, 0.01952, 0.4323, 0.2026, 0.4118, 0.2026, 0.5143, 0.2026, 0.5143, 0.3857, 0.4938, 0.3857, 0.4938, 0.2026, 0.4938, 0.2026, 0.4938, 0.3857, 0.4733, 0.3857, 0.4733, 0.2026, 0.2682, 0.2026, 0.2887, 0.2026, 0.2887, 0.3857, 0.2682, 0.3857, 0.3503, 0.3857, 0.3298, 0.3857, 0.3298, 0.2026, 0.3503, 0.2026, 0.4323, 0.2026, 0.4323, 0.3857, 0.4118, 0.3857, 0.4118, 0.2026, 0.3708, 0.3857, 0.3503, 0.3857, 0.3503, 0.2026, 0.3708, 0.2026, 0.3298, 0.3857, 0.3093, 0.3857, 0.3093, 0.2026, 0.3298, 0.2026, 0.3093, 0.3857, 0.2887, 0.3857, 0.2887, 0.2026, 0.3093, 0.2026, 0.4733, 0.2026, 0.4733, 0.3857, 0.4528, 0.3857, 0.4528, 0.2026, 0.4118, 0.3857, 0.3913, 0.3857, 0.3913, 0.2026, 0.4118, 0.2026, 0.2682, 0.2026, 0.2887, 0.2026, 0.2887, 0.3857, 0.2682, 0.3857, 0.4733, 0.3857, 0.4528, 0.3857, 0.4528, 0.2026, 0.4733, 0.2026, 0.4118, 0.2026, 0.4118, 0.3857, 0.3913, 0.3857, 0.3913, 0.2026, 0.3503, 0.3857, 0.3298, 0.3857, 0.3298, 0.2026, 0.3503, 0.2026, 0.3913, 0.3857, 0.3708, 0.3857, 0.3708, 0.2026, 0.3913, 0.2026, 0.3093, 0.3857, 0.2887, 0.3857, 0.2887, 0.2026, 0.3093, 0.2026, 0.3708, 0.3857, 0.3503, 0.3857, 0.3503, 0.2026, 0.3708, 0.2026, 0.3298, 0.3857, 0.3093, 0.3857, 0.3093, 0.2026, 0.3298, 0.2026, 0.4528, 0.2026, 0.4528, 0.3857, 0.4323, 0.3857, 0.4323, 0.2026, 0.4323, 0.2026, 0.4528, 0.2026, 0.4528, 0.3857, 0.4323, 0.3857, 0.3913, 0.3857, 0.3708, 0.3857, 0.3708, 0.2026, 0.3913, 0.2026, 0.4938, 0.3857, 0.4733, 0.3857, 0.4733, 0.2026, 0.4938, 0.2026, 0.5143, 0.2026, 0.5143, 0.3857, 0.4938, 0.3857, 0.4938, 0.2026, 0.4118, 0.2026, 0.4323, 0.2026, 0.4323, 0.3857, 0.4118, 0.3857])
me_tank_3_0.materials.append(mat_sc_tank_mat)
me_tank_3_0.use_remesh_fix_poles = True
me_tank_3_0.use_remesh_preserve_attributes = False
me_tank_3_0.use_mirror_vertex_groups = False
me_tank_3_0.update()
me_convexhull = bpy.data.meshes.new('ConvexHull')
me_convexhull.from_pydata([(1.759, -1.759, -7.488), (1.759, -1.759, -4.992), (1.244, -2.154, -4.992), (1.244, 2.154, -7.488), (2.487, 9.235e-09, -7.488), (0.6438, 2.403, -7.488), (-7.511e-07, -2.487, 2.496), (-7.511e-07, -2.487, 7.487), (-0.6438, -2.403, 7.487), (-1.244, -2.154, -7.488), (-0.6438, -2.403, -7.488), (-1.244, -2.154, -4.992), (-0.6438, -2.403, -4.992), (-1.759, -1.759, -7.488), (2.403, 0.6438, -7.488), (2.154, 1.244, -7.488), (2.403, -0.6438, 7.487), (2.403, -0.6438, -4.992), (2.487, 1.118e-06, 7.487), (2.154, -1.244, -7.488), (1.978e-07, 2.488, 7.487), (-2.403, 0.6438, 7.487), (2.403, 0.6438, 7.487), (2.154, -1.244, -4.992), (-1.759, -1.759, -4.992), (-1.244, -2.154, 7.487), (-1.244, 2.154, -7.488), (-1.759, 1.759, -7.488), (-1.759, 1.759, 7.487), (-1.226e-06, -2.487, -7.488), (2.154, 1.244, 7.487), (-1.759, -1.759, 7.487), (0.6438, 2.403, 7.487), (-2.154, -1.244, 7.487), (-2.403, -0.6438, 7.487), (-2.154, -1.244, -7.488), (-2.403, -0.6438, -7.488), (1.759, -1.759, -2.496), (1.759, -1.759, 7.487), (2.154, -1.244, 7.487), (2.403, 0.6438, 4.992), (-2.154, -1.244, -4.992), (0.6438, -2.403, 7.487), (-2.403, -0.6438, -4.992), (2.487, 1.118e-06, -4.992), (1.244, -2.154, -7.488), (0.6438, -2.403, -4.992), (-2.403, -0.6438, 2.496), (-7.511e-07, -2.487, -4.992), (-2.487, 9.581e-07, -7.488), (-2.767e-07, 2.488, -7.488), (0.6438, -2.403, -7.488), (2.403, -0.6438, -7.488), (-2.154, 1.244, 7.487), (-2.403, 0.6438, -7.488), (-0.6438, 2.403, -7.488), (-2.154, 1.244, -7.488), (-2.767e-07, 2.488, 4.992), (-1.244, 2.154, 7.487)], [], [(0, 1, 2), (3, 4, 5), (6, 7, 8), (9, 10, 11), (10, 12, 11), (10, 9, 13), (14, 4, 15), (9, 11, 13), (16, 17, 18), (1, 0, 19), (20, 21, 22), (23, 17, 16), (11, 24, 13), (12, 25, 11), (26, 27, 28), (12, 10, 29), (20, 22, 30), (25, 21, 31), (20, 30, 32), (33, 21, 34), (22, 21, 7), (24, 35, 13), (22, 16, 18), (10, 35, 36), (1, 23, 37), (35, 10, 13), (22, 38, 39), (1, 37, 2), (22, 18, 40), (35, 24, 41), (22, 7, 42), (35, 41, 43), (18, 17, 44), (45, 0, 2), (36, 35, 43), (7, 46, 42), (33, 34, 47), (48, 6, 8), (49, 10, 36), (49, 36, 43), (38, 23, 39), (10, 49, 50), (10, 51, 29), (43, 41, 47), (52, 51, 4), (25, 24, 11), (14, 15, 40), (0, 51, 19), (21, 25, 8), (4, 51, 50), (21, 33, 31), (51, 10, 50), (51, 52, 19), (7, 21, 8), (51, 0, 45), (21, 53, 54), (4, 50, 5), (27, 53, 28), (18, 14, 40), (50, 49, 55), (22, 40, 30), (53, 56, 54), (56, 49, 54), (40, 15, 30), (3, 5, 32), (5, 57, 32), (17, 52, 4), (17, 4, 44), (46, 45, 2), (46, 51, 45), (49, 27, 26), (27, 49, 56), (21, 20, 53), (53, 20, 58), (17, 23, 52), (52, 23, 19), (12, 29, 48), (23, 16, 39), (57, 20, 32), (50, 55, 57), (49, 26, 55), (16, 22, 39), (23, 38, 37), (37, 38, 2), (46, 2, 42), (48, 46, 6), (29, 51, 46), (29, 46, 48), (53, 58, 28), (4, 14, 44), (27, 56, 53), (25, 31, 24), (58, 26, 28), (23, 1, 19)])
me_convexhull.use_remesh_fix_poles = True
me_convexhull.use_remesh_preserve_attributes = False
me_convexhull.use_mirror_vertex_groups = False
me_convexhull.update()
me_internal = bpy.data.meshes.new('Internal')
me_internal.from_pydata([(-1.25, -2.165, -7.5), (-0.6471, -2.415, -5.0), (-0.6471, -2.415, -7.5), (-1.25, -2.165, -5.0), (-1.768, -1.768, -7.5), (-1.768, -1.768, -5.0), (-2.165, -1.25, -5.0), (-2.165, -1.25, -7.5), (-2.415, -0.647, -5.0), (-2.415, -0.647, -7.5), (-1.232e-06, -2.5, -7.5), (-2.5, 9.629e-07, -7.5), (-2.5, 6.27e-07, -5.0), (-2.415, 0.647, -7.5), (-2.415, 0.647, -5.0), (-2.165, 1.25, -7.5), (-2.165, 1.25, -5.0), (-1.768, 1.768, -7.5), (-1.768, 1.768, -5.0), (-1.25, 2.165, -7.5), (-1.25, 2.165, -5.0), (-0.647, 2.415, -7.5), (-0.647, 2.415, -5.0), (-2.78e-07, 2.5, -7.5), (2.415, -0.647, -7.5), (2.5, 1.124e-06, -5.0), (2.5, 9.281e-09, -7.5), (2.415, -0.647, -5.0), (2.165, -1.25, -7.5), (2.165, -1.25, -5.0), (1.768, -1.768, -7.5), (1.768, -1.768, -5.0), (1.25, -2.165, -7.5), (1.25, -2.165, -5.0), (0.647, -2.415, -7.5), (0.647, -2.415, -5.0), (-7.549e-07, -2.5, -5.0), (-1.232e-06, -2.5, -7.5), (2.415, 0.647, -7.5), (2.165, 1.25, -7.5), (2.165, 1.25, -5.0), (1.768, 1.768, -7.5), (1.768, 1.768, -5.0), (1.25, 2.165, -5.0), (1.25, 2.165, -7.5), (0.647, 2.415, -5.0), (0.647, 2.415, -7.5), (-2.78e-07, 2.5, -7.5), (-0.6471, -2.415, -2.5), (-1.25, -2.165, -2.5), (-1.768, -1.768, -2.5), (-2.165, -1.25, -2.5), (-2.415, -0.647, -2.5), (-7.549e-07, -2.5, -2.5), (-2.5, 6.27e-07, -2.5), (-2.415, 0.647, -2.5), (-2.165, 1.25, -2.5), (-1.768, 1.768, -2.5), (-1.25, 2.165, -2.5), (-0.647, 2.415, -2.5), (-2.78e-07, 2.5, -5.0), (2.5, 1.124e-06, -2.5), (2.415, -0.647, -2.5), (2.165, -1.25, -2.5), (1.768, -1.768, -2.5), (1.25, -2.165, -2.5), (0.647, -2.415, -2.5), (2.415, 0.647, -5.0), (2.165, 1.25, -2.5), (1.768, 1.768, -2.5), (1.25, 2.165, -2.5), (0.647, 2.415, -2.5), (-0.6471, -2.415, -3.338e-06), (-1.25, -2.165, -2.861e-06), (-1.768, -1.768, -2.861e-06), (-2.165, -1.25, -2.861e-06), (-2.415, -0.647, -2.861e-06), (-2.5, 6.27e-07, -2.861e-06), (-2.415, 0.647, -2.384e-06), (-2.165, 1.25, -2.384e-06), (-1.768, 1.768, -2.384e-06), (-1.25, 2.165, -2.384e-06), (-0.647, 2.415, -2.384e-06), (-2.78e-07, 2.5, -2.5), (2.5, 1.124e-06, -2.861e-06), (2.415, -0.647, -2.861e-06), (2.165, -1.25, -2.861e-06), (1.768, -1.768, -2.861e-06), (1.25, -2.165, -2.861e-06), (0.647, -2.415, -3.338e-06), (-7.549e-07, -2.5, -3.338e-06), (2.415, 0.647, -2.5), (2.165, 1.25, -2.384e-06), (1.768, 1.768, -2.384e-06), (1.25, 2.165, -2.384e-06), (0.647, 2.415, -2.384e-06), (-0.6471, -2.415, 2.5), (-1.25, -2.165, 2.5), (-1.768, -1.768, 2.5), (-2.165, -1.25, 2.5), (-2.415, -0.647, 2.5), (-7.549e-07, -2.5, 2.5), (-2.5, 6.27e-07, 2.5), (-2.415, 0.647, 2.5), (-2.165, 1.25, 2.5), (-1.768, 1.768, 2.5), (-1.25, 2.165, 2.5), (-0.647, 2.415, 2.5), (-2.78e-07, 2.5, 0.0), (2.5, 1.124e-06, 2.5), (2.415, -0.647, 2.5), (2.165, -1.25, 2.5), (1.768, -1.768, 2.5), (1.25, -2.165, 2.5), (0.647, -2.415, 2.5), (2.415, 0.647, -4.768e-07), (2.165, 1.25, 2.5), (1.768, 1.768, 2.5), (1.25, 2.165, 2.5), (0.647, 2.415, 2.5), (-0.6471, -2.415, 5.0), (-1.25, -2.165, 5.0), (-1.768, -1.768, 5.0), (-2.165, -1.25, 5.0), (-2.415, -0.647, 5.0), (-2.5, 6.27e-07, 5.0), (-2.415, 0.647, 5.0), (-2.165, 1.25, 5.0), (-1.768, 1.768, 5.0), (-1.25, 2.165, 5.0), (-0.647, 2.415, 5.0), (-2.78e-07, 2.5, 2.5), (2.5, 1.124e-06, 5.0), (2.415, -0.647, 5.0), (2.165, -1.25, 5.0), (1.768, -1.768, 5.0), (1.25, -2.165, 5.0), (0.647, -2.415, 5.0), (-7.549e-07, -2.5, 5.0), (2.415, 0.647, 2.5), (2.165, 1.25, 5.0), (1.768, 1.768, 5.0), (1.25, 2.165, 5.0), (0.647, 2.415, 5.0), (-0.6471, -2.415, 7.5), (-1.25, -2.165, 7.5), (-1.768, -1.768, 7.5), (-2.165, -1.25, 7.5), (-2.415, -0.647, 7.5), (-7.549e-07, -2.5, 7.5), (-2.5, 6.27e-07, 7.5), (-2.415, 0.647, 7.5), (-2.165, 1.25, 7.5), (-1.768, 1.768, 7.5), (-1.25, 2.165, 7.5), (-0.647, 2.415, 7.5), (1.988e-07, 2.5, 7.5), (-2.78e-07, 2.5, 5.0), (2.5, 1.124e-06, 7.5), (2.415, -0.647, 7.5), (2.165, -1.25, 7.5), (1.768, -1.768, 7.5), (1.25, -2.165, 7.5), (0.647, -2.415, 7.5), (-7.549e-07, -2.5, 7.5), (2.415, 0.647, 7.5), (2.415, 0.647, 5.0), (2.165, 1.25, 7.5), (1.768, 1.768, 7.5), (1.25, 2.165, 7.5), (0.647, 2.415, 7.5), (1.988e-07, 2.5, 7.5)], [], [(47, 46, 45, 60), (46, 44, 43, 45), (37, 36, 35, 34), (16, 15, 17, 18), (39, 38, 67, 40), (14, 13, 15, 16), (18, 17, 19, 20), (20, 19, 21, 22), (44, 41, 42, 43), (8, 9, 11, 12), (23, 60, 22, 21), (3, 0, 4, 5), (38, 26, 25, 67), (29, 28, 30, 31), (25, 26, 24, 27), (33, 32, 34, 35), (27, 24, 28, 29), (31, 30, 32, 33), (41, 39, 40, 42), (7, 6, 5, 4), (12, 11, 13, 14), (1, 2, 0, 3), (10, 2, 1, 36), (9, 8, 6, 7), (60, 45, 71, 83), (45, 43, 70, 71), (36, 53, 66, 35), (56, 16, 18, 57), (40, 67, 91, 68), (55, 14, 16, 56), (57, 18, 20, 58), (58, 20, 22, 59), (43, 42, 69, 70), (52, 8, 12, 54), (60, 83, 59, 22), (49, 3, 5, 50), (67, 25, 61, 91), (63, 29, 31, 64), (61, 25, 27, 62), (65, 33, 35, 66), (62, 27, 29, 63), (64, 31, 33, 65), (42, 40, 68, 69), (6, 51, 50, 5), (54, 12, 14, 55), (48, 1, 3, 49), (36, 1, 48, 53), (8, 52, 51, 6), (83, 71, 95, 108), (71, 70, 94, 95), (53, 90, 89, 66), (79, 56, 57, 80), (68, 91, 115, 92), (78, 55, 56, 79), (80, 57, 58, 81), (81, 58, 59, 82), (70, 69, 93, 94), (76, 52, 54, 77), (83, 108, 82, 59), (73, 49, 50, 74), (91, 61, 84, 115), (86, 63, 64, 87), (84, 61, 62, 85), (88, 65, 66, 89), (85, 62, 63, 86), (87, 64, 65, 88), (69, 68, 92, 93), (51, 75, 74, 50), (77, 54, 55, 78), (72, 48, 49, 73), (53, 48, 72, 90), (52, 76, 75, 51), (108, 95, 119, 131), (95, 94, 118, 119), (90, 101, 114, 89), (104, 79, 80, 105), (92, 115, 139, 116), (103, 78, 79, 104), (105, 80, 81, 106), (106, 81, 82, 107), (94, 93, 117, 118), (100, 76, 77, 102), (108, 131, 107, 82), (97, 73, 74, 98), (115, 84, 109, 139), (111, 86, 87, 112), (109, 84, 85, 110), (113, 88, 89, 114), (110, 85, 86, 111), (112, 87, 88, 113), (93, 92, 116, 117), (75, 99, 98, 74), (102, 77, 78, 103), (96, 72, 73, 97), (90, 72, 96, 101), (76, 100, 99, 75), (131, 119, 143, 157), (119, 118, 142, 143), (101, 138, 137, 114), (127, 104, 105, 128), (116, 139, 166, 140), (126, 103, 104, 127), (128, 105, 106, 129), (129, 106, 107, 130), (118, 117, 141, 142), (124, 100, 102, 125), (131, 157, 130, 107), (121, 97, 98, 122), (139, 109, 132, 166), (134, 111, 112, 135), (132, 109, 110, 133), (136, 113, 114, 137), (133, 110, 111, 134), (135, 112, 113, 136), (117, 116, 140, 141), (99, 123, 122, 98), (125, 102, 103, 126), (120, 96, 97, 121), (101, 96, 120, 138), (100, 124, 123, 99), (157, 143, 170, 171), (143, 142, 169, 170), (138, 164, 163, 137), (152, 127, 128, 153), (140, 166, 165, 167), (151, 126, 127, 152), (153, 128, 129, 154), (154, 129, 130, 155), (142, 141, 168, 169), (148, 124, 125, 150), (157, 156, 155, 130), (145, 121, 122, 146), (166, 132, 158, 165), (160, 134, 135, 161), (158, 132, 133, 159), (162, 136, 137, 163), (159, 133, 134, 160), (161, 135, 136, 162), (141, 140, 167, 168), (123, 147, 146, 122), (150, 125, 126, 151), (144, 120, 121, 145), (138, 120, 144, 149), (124, 148, 147, 123)])
me_internal.polygons.foreach_set('use_smooth', [True] * 144)
_uv = me_internal.uv_layers.new(name='UV')
_uv.uv.foreach_set('vector', [0.248, 0.01953, 0.2275, 0.01953, 0.2275, 0.2026, 0.248, 0.2026, 0.2275, 0.01953, 0.207, 0.01953, 0.207, 0.2026, 0.2275, 0.2026, 0.001953, 0.01954, 0.001954, 0.2026, 0.02246, 0.2026, 0.02246, 0.01953, 0.08399, 0.2026, 0.08398, 0.01953, 0.06348, 0.01953, 0.06348, 0.2026, 0.166, 0.01953, 0.1455, 0.01953, 0.1455, 0.2026, 0.166, 0.2026, 0.1045, 0.2026, 0.1045, 0.01953, 0.08398, 0.01953, 0.08399, 0.2026, 0.06348, 0.2026, 0.06348, 0.01953, 0.04297, 0.01953, 0.04297, 0.2026, 0.04297, 0.2026, 0.04297, 0.01953, 0.02246, 0.01953, 0.02246, 0.2026, 0.207, 0.01953, 0.1865, 0.01953, 0.1865, 0.2026, 0.207, 0.2026, 0.1455, 0.2026, 0.1455, 0.01953, 0.125, 0.01953, 0.125, 0.2026, 0.001953, 0.01954, 0.001954, 0.2026, 0.02246, 0.2026, 0.02246, 0.01953, 0.207, 0.2026, 0.207, 0.01953, 0.1865, 0.01953, 0.1865, 0.2026, 0.1455, 0.01953, 0.125, 0.01953, 0.125, 0.2026, 0.1455, 0.2026, 0.08399, 0.2026, 0.08398, 0.01953, 0.06348, 0.01953, 0.06348, 0.2026, 0.125, 0.2026, 0.125, 0.01953, 0.1045, 0.01953, 0.1045, 0.2026, 0.04297, 0.2026, 0.04297, 0.01953, 0.02246, 0.01953, 0.02246, 0.2026, 0.1045, 0.2026, 0.1045, 0.01953, 0.08398, 0.01953, 0.08399, 0.2026, 0.06348, 0.2026, 0.06348, 0.01953, 0.04297, 0.01953, 0.04297, 0.2026, 0.1865, 0.01953, 0.166, 0.01953, 0.166, 0.2026, 0.1865, 0.2026, 0.166, 0.01953, 0.166, 0.2026, 0.1865, 0.2026, 0.1865, 0.01953, 0.125, 0.2026, 0.125, 0.01953, 0.1045, 0.01953, 0.1045, 0.2026, 0.2275, 0.2026, 0.2275, 0.01953, 0.207, 0.01953, 0.207, 0.2026, 0.248, 0.01953, 0.2275, 0.01953, 0.2275, 0.2026, 0.248, 0.2026, 0.1455, 0.01953, 0.1455, 0.2026, 0.166, 0.2026, 0.166, 0.01953, 0.248, 0.2026, 0.2275, 0.2026, 0.2275, 0.3857, 0.248, 0.3857, 0.2275, 0.2026, 0.207, 0.2026, 0.207, 0.3857, 0.2275, 0.3857, 0.001953, 0.2026, 0.001954, 0.3857, 0.02246, 0.3857, 0.02246, 0.2026, 0.08399, 0.3857, 0.08398, 0.2026, 0.06348, 0.2026, 0.06348, 0.3857, 0.166, 0.2026, 0.1455, 0.2026, 0.1455, 0.3857, 0.166, 0.3857, 0.1045, 0.3857, 0.1045, 0.2026, 0.08398, 0.2026, 0.08399, 0.3857, 0.06348, 0.3857, 0.06348, 0.2026, 0.04297, 0.2026, 0.04297, 0.3857, 0.04297, 0.3857, 0.04297, 0.2026, 0.02246, 0.2026, 0.02246, 0.3857, 0.207, 0.2026, 0.1865, 0.2026, 0.1865, 0.3857, 0.207, 0.3857, 0.1455, 0.3857, 0.1455, 0.2026, 0.125, 0.2026, 0.125, 0.3857, 0.001953, 0.2026, 0.001954, 0.3857, 0.02246, 0.3857, 0.02246, 0.2026, 0.207, 0.3857, 0.207, 0.2026, 0.1865, 0.2026, 0.1865, 0.3857, 0.1455, 0.2026, 0.125, 0.2026, 0.125, 0.3857, 0.1455, 0.3857, 0.08399, 0.3857, 0.08398, 0.2026, 0.06348, 0.2026, 0.06348, 0.3857, 0.125, 0.3857, 0.125, 0.2026, 0.1045, 0.2026, 0.1045, 0.3857, 0.04297, 0.3857, 0.04297, 0.2026, 0.02246, 0.2026, 0.02246, 0.3857, 0.1045, 0.3857, 0.1045, 0.2026, 0.08398, 0.2026, 0.08399, 0.3857, 0.06348, 0.3857, 0.06348, 0.2026, 0.04297, 0.2026, 0.04297, 0.3857, 0.1865, 0.2026, 0.166, 0.2026, 0.166, 0.3857, 0.1865, 0.3857, 0.166, 0.2026, 0.166, 0.3857, 0.1865, 0.3857, 0.1865, 0.2026, 0.125, 0.3857, 0.125, 0.2026, 0.1045, 0.2026, 0.1045, 0.3857, 0.2275, 0.3857, 0.2275, 0.2026, 0.207, 0.2026, 0.207, 0.3857, 0.248, 0.2026, 0.2275, 0.2026, 0.2275, 0.3857, 0.248, 0.3857, 0.1455, 0.2026, 0.1455, 0.3857, 0.166, 0.3857, 0.166, 0.2026, 0.248, 0.3857, 0.2275, 0.3857, 0.2275, 0.5687, 0.248, 0.5687, 0.2275, 0.3857, 0.207, 0.3857, 0.207, 0.5687, 0.2275, 0.5687, 0.001953, 0.3857, 0.001954, 0.5687, 0.02246, 0.5687, 0.02246, 0.3857, 0.08399, 0.5687, 0.08398, 0.3857, 0.06348, 0.3857, 0.06348, 0.5687, 0.166, 0.3857, 0.1455, 0.3857, 0.1455, 0.5687, 0.166, 0.5687, 0.1045, 0.5687, 0.1045, 0.3857, 0.08398, 0.3857, 0.08399, 0.5687, 0.06348, 0.5687, 0.06348, 0.3857, 0.04297, 0.3857, 0.04297, 0.5687, 0.04297, 0.5687, 0.04297, 0.3857, 0.02246, 0.3857, 0.02246, 0.5687, 0.207, 0.3857, 0.1865, 0.3857, 0.1865, 0.5687, 0.207, 0.5687, 0.1455, 0.5687, 0.1455, 0.3857, 0.125, 0.3857, 0.125, 0.5687, 0.001953, 0.3857, 0.001954, 0.5687, 0.02246, 0.5687, 0.02246, 0.3857, 0.207, 0.5687, 0.207, 0.3857, 0.1865, 0.3857, 0.1865, 0.5687, 0.1455, 0.3857, 0.125, 0.3857, 0.125, 0.5687, 0.1455, 0.5687, 0.08399, 0.5687, 0.08398, 0.3857, 0.06348, 0.3857, 0.06348, 0.5687, 0.125, 0.5687, 0.125, 0.3857, 0.1045, 0.3857, 0.1045, 0.5687, 0.04297, 0.5687, 0.04297, 0.3857, 0.02246, 0.3857, 0.02246, 0.5687, 0.1045, 0.5687, 0.1045, 0.3857, 0.08398, 0.3857, 0.08399, 0.5687, 0.06348, 0.5687, 0.06348, 0.3857, 0.04297, 0.3857, 0.04297, 0.5687, 0.1865, 0.3857, 0.166, 0.3857, 0.166, 0.5687, 0.1865, 0.5687, 0.166, 0.3857, 0.166, 0.5687, 0.1865, 0.5687, 0.1865, 0.3857, 0.125, 0.5687, 0.125, 0.3857, 0.1045, 0.3857, 0.1045, 0.5687, 0.2275, 0.5687, 0.2275, 0.3857, 0.207, 0.3857, 0.207, 0.5687, 0.248, 0.3857, 0.2275, 0.3857, 0.2275, 0.5687, 0.248, 0.5687, 0.1455, 0.3857, 0.1455, 0.5687, 0.166, 0.5687, 0.166, 0.3857, 0.248, 0.5687, 0.2275, 0.5687, 0.2275, 0.7518, 0.248, 0.7518, 0.2275, 0.5687, 0.207, 0.5687, 0.207, 0.7518, 0.2275, 0.7518, 0.001953, 0.5687, 0.001954, 0.7518, 0.02246, 0.7518, 0.02246, 0.5687, 0.08399, 0.7518, 0.08398, 0.5687, 0.06348, 0.5687, 0.06348, 0.7518, 0.166, 0.5687, 0.1455, 0.5687, 0.1455, 0.7518, 0.166, 0.7518, 0.1045, 0.7518, 0.1045, 0.5687, 0.08398, 0.5687, 0.08399, 0.7518, 0.06348, 0.7518, 0.06348, 0.5687, 0.04297, 0.5687, 0.04297, 0.7518, 0.04297, 0.7518, 0.04297, 0.5687, 0.02246, 0.5687, 0.02246, 0.7518, 0.207, 0.5687, 0.1865, 0.5687, 0.1865, 0.7518, 0.207, 0.7518, 0.1455, 0.7518, 0.1455, 0.5687, 0.125, 0.5687, 0.125, 0.7518, 0.001953, 0.5687, 0.001954, 0.7518, 0.02246, 0.7518, 0.02246, 0.5687, 0.207, 0.7518, 0.207, 0.5687, 0.1865, 0.5687, 0.1865, 0.7518, 0.1455, 0.5687, 0.125, 0.5687, 0.125, 0.7518, 0.1455, 0.7518, 0.08399, 0.7518, 0.08398, 0.5687, 0.06348, 0.5687, 0.06348, 0.7518, 0.125, 0.7518, 0.125, 0.5687, 0.1045, 0.5687, 0.1045, 0.7518, 0.04297, 0.7518, 0.04297, 0.5687, 0.02246, 0.5687, 0.02246, 0.7518, 0.1045, 0.7518, 0.1045, 0.5687, 0.08398, 0.5687, 0.08399, 0.7518, 0.06348, 0.7518, 0.06348, 0.5687, 0.04297, 0.5687, 0.04297, 0.7518, 0.1865, 0.5687, 0.166, 0.5687, 0.166, 0.7518, 0.1865, 0.7518, 0.166, 0.5687, 0.166, 0.7518, 0.1865, 0.7518, 0.1865, 0.5687, 0.125, 0.7518, 0.125, 0.5687, 0.1045, 0.5687, 0.1045, 0.7518, 0.2275, 0.7518, 0.2275, 0.5687, 0.207, 0.5687, 0.207, 0.7518, 0.248, 0.5687, 0.2275, 0.5687, 0.2275, 0.7518, 0.248, 0.7518, 0.1455, 0.5687, 0.1455, 0.7518, 0.166, 0.7518, 0.166, 0.5687, 0.5143, 0.01952, 0.4938, 0.01952, 0.4938, 0.2026, 0.5143, 0.2026, 0.4938, 0.01952, 0.4733, 0.01952, 0.4733, 0.2026, 0.4938, 0.2026, 0.2682, 0.01953, 0.2682, 0.2026, 0.2887, 0.2026, 0.2887, 0.01953, 0.3503, 0.2026, 0.3503, 0.01952, 0.3298, 0.01952, 0.3298, 0.2026, 0.4323, 0.01952, 0.4118, 0.01952, 0.4118, 0.2026, 0.4323, 0.2026, 0.3708, 0.2026, 0.3708, 0.01952, 0.3503, 0.01952, 0.3503, 0.2026, 0.3298, 0.2026, 0.3298, 0.01952, 0.3093, 0.01953, 0.3093, 0.2026, 0.3093, 0.2026, 0.3093, 0.01953, 0.2887, 0.01953, 0.2887, 0.2026, 0.4733, 0.01952, 0.4528, 0.01952, 0.4528, 0.2026, 0.4733, 0.2026, 0.4118, 0.2026, 0.4118, 0.01952, 0.3913, 0.01952, 0.3913, 0.2026, 0.2682, 0.01953, 0.2682, 0.2026, 0.2887, 0.2026, 0.2887, 0.01953, 0.4733, 0.2026, 0.4733, 0.01952, 0.4528, 0.01952, 0.4528, 0.2026, 0.4118, 0.01952, 0.3913, 0.01952, 0.3913, 0.2026, 0.4118, 0.2026, 0.3503, 0.2026, 0.3503, 0.01952, 0.3298, 0.01952, 0.3298, 0.2026, 0.3913, 0.2026, 0.3913, 0.01952, 0.3708, 0.01952, 0.3708, 0.2026, 0.3093, 0.2026, 0.3093, 0.01953, 0.2887, 0.01953, 0.2887, 0.2026, 0.3708, 0.2026, 0.3708, 0.01952, 0.3503, 0.01952, 0.3503, 0.2026, 0.3298, 0.2026, 0.3298, 0.01952, 0.3093, 0.01953, 0.3093, 0.2026, 0.4528, 0.01952, 0.4323, 0.01952, 0.4323, 0.2026, 0.4528, 0.2026, 0.4323, 0.01952, 0.4323, 0.2026, 0.4528, 0.2026, 0.4528, 0.01952, 0.3913, 0.2026, 0.3913, 0.01952, 0.3708, 0.01952, 0.3708, 0.2026, 0.4938, 0.2026, 0.4938, 0.01952, 0.4733, 0.01952, 0.4733, 0.2026, 0.5143, 0.01952, 0.4938, 0.01952, 0.4938, 0.2026, 0.5143, 0.2026, 0.4118, 0.01952, 0.4118, 0.2026, 0.4323, 0.2026, 0.4323, 0.01952, 0.5143, 0.2026, 0.4938, 0.2026, 0.4938, 0.3857, 0.5143, 0.3857, 0.4938, 0.2026, 0.4733, 0.2026, 0.4733, 0.3857, 0.4938, 0.3857, 0.2682, 0.2026, 0.2682, 0.3857, 0.2887, 0.3857, 0.2887, 0.2026, 0.3503, 0.3857, 0.3503, 0.2026, 0.3298, 0.2026, 0.3298, 0.3857, 0.4323, 0.2026, 0.4118, 0.2026, 0.4118, 0.3857, 0.4323, 0.3857, 0.3708, 0.3857, 0.3708, 0.2026, 0.3503, 0.2026, 0.3503, 0.3857, 0.3298, 0.3857, 0.3298, 0.2026, 0.3093, 0.2026, 0.3093, 0.3857, 0.3093, 0.3857, 0.3093, 0.2026, 0.2887, 0.2026, 0.2887, 0.3857, 0.4733, 0.2026, 0.4528, 0.2026, 0.4528, 0.3857, 0.4733, 0.3857, 0.4118, 0.3857, 0.4118, 0.2026, 0.3913, 0.2026, 0.3913, 0.3857, 0.2682, 0.2026, 0.2682, 0.3857, 0.2887, 0.3857, 0.2887, 0.2026, 0.4733, 0.3857, 0.4733, 0.2026, 0.4528, 0.2026, 0.4528, 0.3857, 0.4118, 0.2026, 0.3913, 0.2026, 0.3913, 0.3857, 0.4118, 0.3857, 0.3503, 0.3857, 0.3503, 0.2026, 0.3298, 0.2026, 0.3298, 0.3857, 0.3913, 0.3857, 0.3913, 0.2026, 0.3708, 0.2026, 0.3708, 0.3857, 0.3093, 0.3857, 0.3093, 0.2026, 0.2887, 0.2026, 0.2887, 0.3857, 0.3708, 0.3857, 0.3708, 0.2026, 0.3503, 0.2026, 0.3503, 0.3857, 0.3298, 0.3857, 0.3298, 0.2026, 0.3093, 0.2026, 0.3093, 0.3857, 0.4528, 0.2026, 0.4323, 0.2026, 0.4323, 0.3857, 0.4528, 0.3857, 0.4323, 0.2026, 0.4323, 0.3857, 0.4528, 0.3857, 0.4528, 0.2026, 0.3913, 0.3857, 0.3913, 0.2026, 0.3708, 0.2026, 0.3708, 0.3857, 0.4938, 0.3857, 0.4938, 0.2026, 0.4733, 0.2026, 0.4733, 0.3857, 0.5143, 0.2026, 0.4938, 0.2026, 0.4938, 0.3857, 0.5143, 0.3857, 0.4118, 0.2026, 0.4118, 0.3857, 0.4323, 0.3857, 0.4323, 0.2026])
me_internal.materials.append(mat_sc_tank_mat)
me_internal.use_remesh_fix_poles = True
me_internal.use_remesh_preserve_attributes = False
me_internal.use_mirror_vertex_groups = False
me_internal.update()

# ---- objects
ob_tank_3_0 = bpy.data.objects.new('TANK-3-0', None)
ob_tank_3_0_001 = bpy.data.objects.new('TANK-3-0.001', me_tank_3_0)
ob_tank_3_0_001_collider = bpy.data.objects.new('TANK-3-0.001.collider', me_convexhull)
ob_internal = bpy.data.objects.new('Internal', me_internal)

# ---- transforms, parenting, visibility, modifiers, constraints
ob_tank_3_0.location = (0.0, 0.0, 0.0)
ob_tank_3_0.rotation_mode = 'QUATERNION'
ob_tank_3_0.rotation_quaternion = (1.0, 0.0, 0.0, 0.0)
ob_tank_3_0.lineart.crease_threshold = 0.0
ob_tank_3_0_001.parent = ob_tank_3_0
ob_tank_3_0_001.location = (0.0, 0.0, 0.0)
ob_tank_3_0_001.rotation_mode = 'QUATERNION'
ob_tank_3_0_001.rotation_quaternion = (1.0, 0.0, 0.0, 0.0)
ob_tank_3_0_001.lineart.crease_threshold = 0.0
_m = ob_tank_3_0_001.modifiers.new('Auto Smooth', 'NODES')
_m.node_group = ng_auto_smooth
_gi = [s.identifier for s in ng_auto_smooth.interface.items_tree if s.item_type == 'SOCKET' and s.in_out == 'INPUT']
_m[_gi[1]] = 1.309  # Angle
ob_tank_3_0_001_collider.parent = ob_tank_3_0_001
ob_tank_3_0_001_collider.location = (0.0, 0.0, 0.0)
ob_tank_3_0_001_collider.lineart.crease_threshold = 0.0
ob_internal.parent = ob_tank_3_0
ob_internal.location = (0.0, 0.0, 0.0)
ob_internal.rotation_mode = 'QUATERNION'
ob_internal.rotation_quaternion = (1.0, 0.0, 0.0, 0.0)
ob_internal.lineart.crease_threshold = 0.0
_m = ob_internal.modifiers.new('Auto Smooth', 'NODES')
_m.node_group = ng_auto_smooth
_gi = [s.identifier for s in ng_auto_smooth.interface.items_tree if s.item_type == 'SOCKET' and s.in_out == 'INPUT']
_m[_gi[1]] = 1.309  # Angle

# ---- collection membership
col_collection.objects.link(ob_tank_3_0)
col_collection.objects.link(ob_tank_3_0_001)
col_collection.objects.link(ob_tank_3_0_001_collider)
col_collection.objects.link(ob_internal)

# ---- scene / render settings (as saved in the file)
scene.frame_start = 1; scene.frame_end = 250; scene.frame_set(1)
scene.render.engine = 'BLENDER_EEVEE_NEXT'
scene.cycles.use_denoising = False
scene.cycles.samples = 128
scene.cycles.sampling_pattern = 'TABULATED_SOBOL'
scene.cycles.use_adaptive_sampling = False
scene.cycles.use_light_tree = False
scene.view_settings.view_transform = 'Filmic'
bpy.context.view_layer.update()

# ---- added for rendering (the .blend has no active camera and no usable light): camera, sun
cam_auto = bpy.data.cameras.new('AutoCamera')
cam_auto.lens = 50.0
cam_auto.sensor_width = 36.0
cam_auto.clip_end = 1000.0
ob_auto_camera = bpy.data.objects.new('AutoCamera', cam_auto)
scene.collection.objects.link(ob_auto_camera)
ob_auto_camera.location = (15.3431, -18.4117, 12.2745)
ob_auto_camera.rotation_euler = (1.09748, -7.21219e-08, 0.694738)
scene.camera = ob_auto_camera
light_auto_sun = bpy.data.lights.new('AutoSun', 'SUN')
light_auto_sun.energy = 3.0
light_auto_sun.angle = 0.0523599
ob_auto_sun = bpy.data.objects.new('AutoSun', light_auto_sun)
scene.collection.objects.link(ob_auto_sun)
ob_auto_sun.rotation_euler = (0.872665, 0.174533, 0.523599)
bpy.context.view_layer.update()
